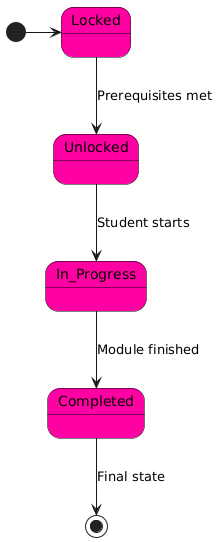

The diagram above was rendered by PlantUML. Its source (embedded in the PNG):
@startuml
skinparam BackgroundColor #FFFFFF
skinparam StateFontColor Black
skinparam StateBackgroundColor #FF00A2
skinparam StateBorderColor Black

[*] -> Locked
Locked --> Unlocked : Prerequisites met
Unlocked --> In_Progress : Student starts
In_Progress --> Completed : Module finished
Completed --> [*] : Final state
@enduml